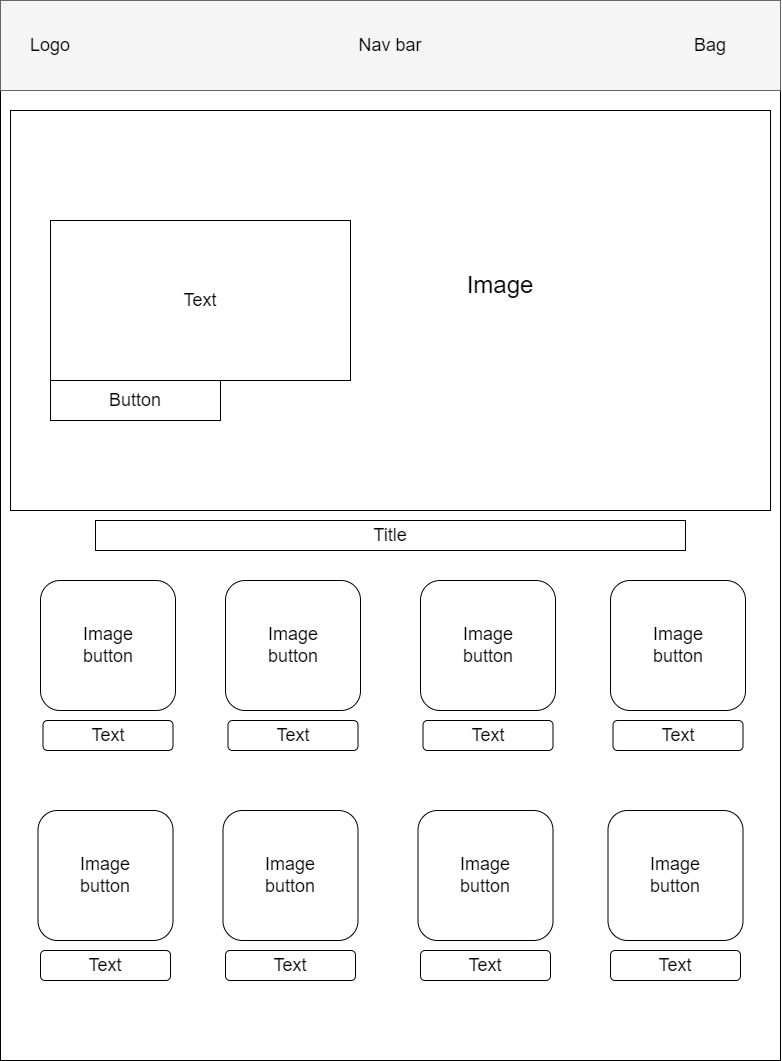

The diagram above was exported from draw.io. Its source (the exported page's mxGraphModel, read from the mxfile embedded in the PNG):
<mxGraphModel dx="1483" dy="827" grid="1" gridSize="10" guides="1" tooltips="1" connect="1" arrows="1" fold="1" page="1" pageScale="1" pageWidth="850" pageHeight="1100" math="0" shadow="0">
  <root>
    <mxCell id="0" />
    <mxCell id="1" parent="0" />
    <mxCell id="0U0ZdmYberG3WKV12p9h-1" value="" style="rounded=0;whiteSpace=wrap;html=1;" vertex="1" parent="1">
      <mxGeometry x="30" y="20" width="780" height="1060" as="geometry" />
    </mxCell>
    <mxCell id="0U0ZdmYberG3WKV12p9h-11" value="" style="rounded=0;whiteSpace=wrap;html=1;" vertex="1" parent="1">
      <mxGeometry x="40" y="130" width="760" height="400" as="geometry" />
    </mxCell>
    <mxCell id="0U0ZdmYberG3WKV12p9h-2" value="" style="rounded=0;whiteSpace=wrap;html=1;fillColor=#f5f5f5;fontColor=#333333;strokeColor=#666666;" vertex="1" parent="1">
      <mxGeometry x="30" y="20" width="780" height="90" as="geometry" />
    </mxCell>
    <mxCell id="0U0ZdmYberG3WKV12p9h-3" value="&lt;font style=&quot;font-size: 18px&quot;&gt;Logo&lt;/font&gt;" style="text;html=1;strokeColor=none;fillColor=none;align=center;verticalAlign=middle;whiteSpace=wrap;rounded=0;" vertex="1" parent="1">
      <mxGeometry x="40" y="50" width="80" height="30" as="geometry" />
    </mxCell>
    <mxCell id="0U0ZdmYberG3WKV12p9h-4" value="&lt;font style=&quot;font-size: 18px&quot;&gt;Nav bar&lt;/font&gt;" style="text;html=1;strokeColor=none;fillColor=none;align=center;verticalAlign=middle;whiteSpace=wrap;rounded=0;" vertex="1" parent="1">
      <mxGeometry x="230" y="50" width="380" height="30" as="geometry" />
    </mxCell>
    <mxCell id="0U0ZdmYberG3WKV12p9h-5" value="&lt;font style=&quot;font-size: 18px&quot;&gt;Bag&lt;/font&gt;" style="text;html=1;strokeColor=none;fillColor=none;align=center;verticalAlign=middle;whiteSpace=wrap;rounded=0;" vertex="1" parent="1">
      <mxGeometry x="710" y="50" width="60" height="30" as="geometry" />
    </mxCell>
    <mxCell id="0U0ZdmYberG3WKV12p9h-6" value="&lt;font style=&quot;font-size: 24px&quot;&gt;Image&lt;/font&gt;" style="text;html=1;strokeColor=none;fillColor=none;align=center;verticalAlign=middle;whiteSpace=wrap;rounded=0;" vertex="1" parent="1">
      <mxGeometry x="500" y="290" width="60" height="30" as="geometry" />
    </mxCell>
    <mxCell id="0U0ZdmYberG3WKV12p9h-7" value="" style="rounded=0;whiteSpace=wrap;html=1;" vertex="1" parent="1">
      <mxGeometry x="80" y="240" width="300" height="160" as="geometry" />
    </mxCell>
    <mxCell id="0U0ZdmYberG3WKV12p9h-8" value="&lt;font style=&quot;font-size: 18px&quot;&gt;Text&lt;/font&gt;" style="text;html=1;strokeColor=none;fillColor=none;align=center;verticalAlign=middle;whiteSpace=wrap;rounded=0;fontSize=12;" vertex="1" parent="1">
      <mxGeometry x="160" y="305" width="140" height="30" as="geometry" />
    </mxCell>
    <mxCell id="0U0ZdmYberG3WKV12p9h-9" value="" style="rounded=0;whiteSpace=wrap;html=1;fontSize=12;" vertex="1" parent="1">
      <mxGeometry x="80" y="400" width="170" height="40" as="geometry" />
    </mxCell>
    <mxCell id="0U0ZdmYberG3WKV12p9h-10" value="Button" style="text;html=1;strokeColor=none;fillColor=none;align=center;verticalAlign=middle;whiteSpace=wrap;rounded=0;fontSize=18;" vertex="1" parent="1">
      <mxGeometry x="135" y="405" width="60" height="30" as="geometry" />
    </mxCell>
    <mxCell id="0U0ZdmYberG3WKV12p9h-12" value="" style="rounded=0;whiteSpace=wrap;html=1;" vertex="1" parent="1">
      <mxGeometry x="125" y="540" width="590" height="30" as="geometry" />
    </mxCell>
    <mxCell id="0U0ZdmYberG3WKV12p9h-13" value="&lt;font style=&quot;font-size: 18px&quot;&gt;Title&lt;/font&gt;" style="text;html=1;strokeColor=none;fillColor=none;align=center;verticalAlign=middle;whiteSpace=wrap;rounded=0;" vertex="1" parent="1">
      <mxGeometry x="390" y="540" width="60" height="30" as="geometry" />
    </mxCell>
    <mxCell id="0U0ZdmYberG3WKV12p9h-14" value="" style="rounded=1;whiteSpace=wrap;html=1;fontSize=18;" vertex="1" parent="1">
      <mxGeometry x="70" y="600" width="135" height="130" as="geometry" />
    </mxCell>
    <mxCell id="0U0ZdmYberG3WKV12p9h-15" value="" style="rounded=1;whiteSpace=wrap;html=1;fontSize=18;" vertex="1" parent="1">
      <mxGeometry x="72.5" y="740" width="130" height="30" as="geometry" />
    </mxCell>
    <mxCell id="0U0ZdmYberG3WKV12p9h-16" value="Image button" style="text;html=1;strokeColor=none;fillColor=none;align=center;verticalAlign=middle;whiteSpace=wrap;rounded=0;fontSize=18;" vertex="1" parent="1">
      <mxGeometry x="107.5" y="645" width="60" height="40" as="geometry" />
    </mxCell>
    <mxCell id="0U0ZdmYberG3WKV12p9h-17" value="Text" style="text;html=1;strokeColor=none;fillColor=none;align=center;verticalAlign=middle;whiteSpace=wrap;rounded=0;fontSize=18;" vertex="1" parent="1">
      <mxGeometry x="107.5" y="740" width="60" height="30" as="geometry" />
    </mxCell>
    <mxCell id="0U0ZdmYberG3WKV12p9h-42" value="" style="rounded=1;whiteSpace=wrap;html=1;fontSize=18;" vertex="1" parent="1">
      <mxGeometry x="255" y="600" width="135" height="130" as="geometry" />
    </mxCell>
    <mxCell id="0U0ZdmYberG3WKV12p9h-43" value="" style="rounded=1;whiteSpace=wrap;html=1;fontSize=18;" vertex="1" parent="1">
      <mxGeometry x="257.5" y="740" width="130" height="30" as="geometry" />
    </mxCell>
    <mxCell id="0U0ZdmYberG3WKV12p9h-44" value="Image button" style="text;html=1;strokeColor=none;fillColor=none;align=center;verticalAlign=middle;whiteSpace=wrap;rounded=0;fontSize=18;" vertex="1" parent="1">
      <mxGeometry x="292.5" y="645" width="60" height="40" as="geometry" />
    </mxCell>
    <mxCell id="0U0ZdmYberG3WKV12p9h-45" value="Text" style="text;html=1;strokeColor=none;fillColor=none;align=center;verticalAlign=middle;whiteSpace=wrap;rounded=0;fontSize=18;" vertex="1" parent="1">
      <mxGeometry x="292.5" y="740" width="60" height="30" as="geometry" />
    </mxCell>
    <mxCell id="0U0ZdmYberG3WKV12p9h-46" value="" style="rounded=1;whiteSpace=wrap;html=1;fontSize=18;" vertex="1" parent="1">
      <mxGeometry x="450" y="600" width="135" height="130" as="geometry" />
    </mxCell>
    <mxCell id="0U0ZdmYberG3WKV12p9h-47" value="" style="rounded=1;whiteSpace=wrap;html=1;fontSize=18;" vertex="1" parent="1">
      <mxGeometry x="452.5" y="740" width="130" height="30" as="geometry" />
    </mxCell>
    <mxCell id="0U0ZdmYberG3WKV12p9h-48" value="Image button" style="text;html=1;strokeColor=none;fillColor=none;align=center;verticalAlign=middle;whiteSpace=wrap;rounded=0;fontSize=18;" vertex="1" parent="1">
      <mxGeometry x="487.5" y="645" width="60" height="40" as="geometry" />
    </mxCell>
    <mxCell id="0U0ZdmYberG3WKV12p9h-49" value="Text" style="text;html=1;strokeColor=none;fillColor=none;align=center;verticalAlign=middle;whiteSpace=wrap;rounded=0;fontSize=18;" vertex="1" parent="1">
      <mxGeometry x="487.5" y="740" width="60" height="30" as="geometry" />
    </mxCell>
    <mxCell id="0U0ZdmYberG3WKV12p9h-50" value="" style="rounded=1;whiteSpace=wrap;html=1;fontSize=18;" vertex="1" parent="1">
      <mxGeometry x="640" y="600" width="135" height="130" as="geometry" />
    </mxCell>
    <mxCell id="0U0ZdmYberG3WKV12p9h-51" value="" style="rounded=1;whiteSpace=wrap;html=1;fontSize=18;" vertex="1" parent="1">
      <mxGeometry x="642.5" y="740" width="130" height="30" as="geometry" />
    </mxCell>
    <mxCell id="0U0ZdmYberG3WKV12p9h-52" value="Image button" style="text;html=1;strokeColor=none;fillColor=none;align=center;verticalAlign=middle;whiteSpace=wrap;rounded=0;fontSize=18;" vertex="1" parent="1">
      <mxGeometry x="677.5" y="645" width="60" height="40" as="geometry" />
    </mxCell>
    <mxCell id="0U0ZdmYberG3WKV12p9h-53" value="Text" style="text;html=1;strokeColor=none;fillColor=none;align=center;verticalAlign=middle;whiteSpace=wrap;rounded=0;fontSize=18;" vertex="1" parent="1">
      <mxGeometry x="677.5" y="740" width="60" height="30" as="geometry" />
    </mxCell>
    <mxCell id="0U0ZdmYberG3WKV12p9h-56" value="" style="rounded=1;whiteSpace=wrap;html=1;fontSize=18;" vertex="1" parent="1">
      <mxGeometry x="67.5" y="830" width="135" height="130" as="geometry" />
    </mxCell>
    <mxCell id="0U0ZdmYberG3WKV12p9h-57" value="" style="rounded=1;whiteSpace=wrap;html=1;fontSize=18;" vertex="1" parent="1">
      <mxGeometry x="70" y="970" width="130" height="30" as="geometry" />
    </mxCell>
    <mxCell id="0U0ZdmYberG3WKV12p9h-58" value="Image button" style="text;html=1;strokeColor=none;fillColor=none;align=center;verticalAlign=middle;whiteSpace=wrap;rounded=0;fontSize=18;" vertex="1" parent="1">
      <mxGeometry x="105" y="875" width="60" height="40" as="geometry" />
    </mxCell>
    <mxCell id="0U0ZdmYberG3WKV12p9h-59" value="Text" style="text;html=1;strokeColor=none;fillColor=none;align=center;verticalAlign=middle;whiteSpace=wrap;rounded=0;fontSize=18;" vertex="1" parent="1">
      <mxGeometry x="105" y="970" width="60" height="30" as="geometry" />
    </mxCell>
    <mxCell id="0U0ZdmYberG3WKV12p9h-60" value="" style="rounded=1;whiteSpace=wrap;html=1;fontSize=18;" vertex="1" parent="1">
      <mxGeometry x="252.5" y="830" width="135" height="130" as="geometry" />
    </mxCell>
    <mxCell id="0U0ZdmYberG3WKV12p9h-61" value="" style="rounded=1;whiteSpace=wrap;html=1;fontSize=18;" vertex="1" parent="1">
      <mxGeometry x="255" y="970" width="130" height="30" as="geometry" />
    </mxCell>
    <mxCell id="0U0ZdmYberG3WKV12p9h-62" value="Image button" style="text;html=1;strokeColor=none;fillColor=none;align=center;verticalAlign=middle;whiteSpace=wrap;rounded=0;fontSize=18;" vertex="1" parent="1">
      <mxGeometry x="290" y="875" width="60" height="40" as="geometry" />
    </mxCell>
    <mxCell id="0U0ZdmYberG3WKV12p9h-63" value="Text" style="text;html=1;strokeColor=none;fillColor=none;align=center;verticalAlign=middle;whiteSpace=wrap;rounded=0;fontSize=18;" vertex="1" parent="1">
      <mxGeometry x="290" y="970" width="60" height="30" as="geometry" />
    </mxCell>
    <mxCell id="0U0ZdmYberG3WKV12p9h-64" value="" style="rounded=1;whiteSpace=wrap;html=1;fontSize=18;" vertex="1" parent="1">
      <mxGeometry x="447.5" y="830" width="135" height="130" as="geometry" />
    </mxCell>
    <mxCell id="0U0ZdmYberG3WKV12p9h-65" value="" style="rounded=1;whiteSpace=wrap;html=1;fontSize=18;" vertex="1" parent="1">
      <mxGeometry x="450" y="970" width="130" height="30" as="geometry" />
    </mxCell>
    <mxCell id="0U0ZdmYberG3WKV12p9h-66" value="Image button" style="text;html=1;strokeColor=none;fillColor=none;align=center;verticalAlign=middle;whiteSpace=wrap;rounded=0;fontSize=18;" vertex="1" parent="1">
      <mxGeometry x="485" y="875" width="60" height="40" as="geometry" />
    </mxCell>
    <mxCell id="0U0ZdmYberG3WKV12p9h-67" value="Text" style="text;html=1;strokeColor=none;fillColor=none;align=center;verticalAlign=middle;whiteSpace=wrap;rounded=0;fontSize=18;" vertex="1" parent="1">
      <mxGeometry x="485" y="970" width="60" height="30" as="geometry" />
    </mxCell>
    <mxCell id="0U0ZdmYberG3WKV12p9h-68" value="" style="rounded=1;whiteSpace=wrap;html=1;fontSize=18;" vertex="1" parent="1">
      <mxGeometry x="637.5" y="830" width="135" height="130" as="geometry" />
    </mxCell>
    <mxCell id="0U0ZdmYberG3WKV12p9h-69" value="" style="rounded=1;whiteSpace=wrap;html=1;fontSize=18;" vertex="1" parent="1">
      <mxGeometry x="640" y="970" width="130" height="30" as="geometry" />
    </mxCell>
    <mxCell id="0U0ZdmYberG3WKV12p9h-70" value="Image button" style="text;html=1;strokeColor=none;fillColor=none;align=center;verticalAlign=middle;whiteSpace=wrap;rounded=0;fontSize=18;" vertex="1" parent="1">
      <mxGeometry x="675" y="875" width="60" height="40" as="geometry" />
    </mxCell>
    <mxCell id="0U0ZdmYberG3WKV12p9h-71" value="Text" style="text;html=1;strokeColor=none;fillColor=none;align=center;verticalAlign=middle;whiteSpace=wrap;rounded=0;fontSize=18;" vertex="1" parent="1">
      <mxGeometry x="675" y="970" width="60" height="30" as="geometry" />
    </mxCell>
  </root>
</mxGraphModel>